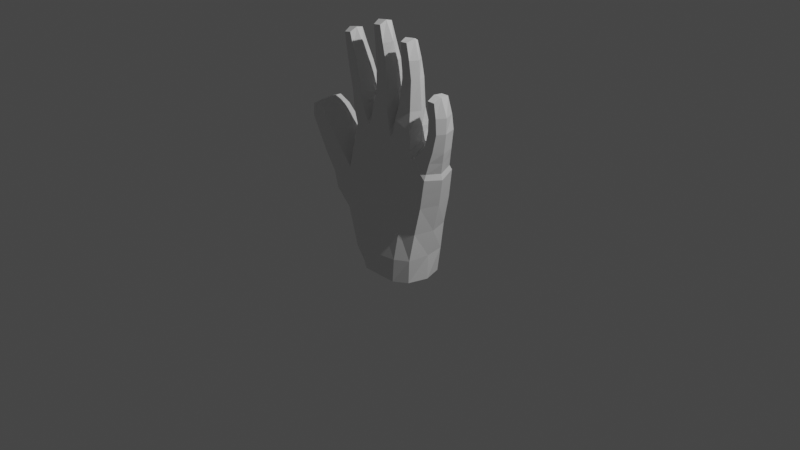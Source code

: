 # Source: hand.blend  (saved by Blender 3.5.10; exported with 4.5.12 LTS)
import bpy
from mathutils import Matrix  # noqa: F401  (used for matrix-valued properties, if any)

bpy.ops.wm.read_factory_settings(use_empty=True)
scene = bpy.context.scene
scene.name = 'Scene'

# ---- collections
col_collection = bpy.data.collections.new('Collection'); scene.collection.children.link(col_collection)

# ---- materials (node trees are filled in below, after node groups)
mat_material = bpy.data.materials.new('Material')
mat_material.alpha_threshold = 0.0
mat_material.use_transparent_shadow = False
mat_material.roughness = 0.5
mat_material.line_color = (0.0, 0.0, 0.0, 1.0)

# ---- node groups
ng_auto_smooth = bpy.data.node_groups.new('Auto Smooth', 'GeometryNodeTree')
_s = ng_auto_smooth.interface.new_socket(name='Geometry', in_out='OUTPUT', socket_type='NodeSocketGeometry')
_s = ng_auto_smooth.interface.new_socket(name='Geometry', in_out='INPUT', socket_type='NodeSocketGeometry')
_s = ng_auto_smooth.interface.new_socket(name='Angle', in_out='INPUT', socket_type='NodeSocketFloat')
_s.subtype = 'ANGLE'
_s.min_value = 0.0
_s.max_value = 3.142
ng_auto_smooth.is_modifier = True
_N = ng_auto_smooth.nodes; _L = ng_auto_smooth.links
n0 = _N.new('NodeGroupOutput'); n0.name = 'Group Output'; n0.location = (480, -100)
n1 = _N.new('NodeGroupInput'); n1.name = 'Group Input'; n1.location = (-420, -300)
n2 = _N.new('NodeGroupInput'); n2.name = 'Group Input.001'; n2.location = (-60, -100)
n3 = _N.new('GeometryNodeSetShadeSmooth'); n3.name = 'Set Shade Smooth'; n3.location = (120, -100)
n3.domain = 'EDGE'
n4 = _N.new('GeometryNodeSetShadeSmooth'); n4.name = 'Set Shade Smooth.001'; n4.location = (300, -100)
n5 = _N.new('GeometryNodeInputMeshEdgeAngle'); n5.name = 'Edge Angle'; n5.location = (-420, -220)
n6 = _N.new('GeometryNodeInputEdgeSmooth'); n6.name = 'Is Edge Smooth'; n6.location = (-60, -160)
n7 = _N.new('GeometryNodeInputShadeSmooth'); n7.name = 'Is Face Smooth'; n7.location = (-240, -340)
n8 = _N.new('FunctionNodeBooleanMath'); n8.name = 'Boolean Math'; n8.location = (-60, -220)
n9 = _N.new('FunctionNodeCompare'); n9.name = 'Compare'; n9.location = (-240, -180)
n9.operation = 'LESS_EQUAL'
_L.new(n5.outputs[0], n9.inputs[0])
_L.new(n4.outputs[0], n0.inputs[0])
_L.new(n1.outputs[1], n9.inputs[1])
_L.new(n9.outputs[0], n8.inputs[0])
_L.new(n7.outputs[0], n8.inputs[1])
_L.new(n2.outputs[0], n3.inputs[0])
_L.new(n6.outputs[0], n3.inputs[1])
_L.new(n3.outputs[0], n4.inputs[0])
_L.new(n8.outputs[0], n3.inputs[2])
n0.is_active_output = True

# ---- material node trees
mat_material.use_nodes = True; mat_material.node_tree.nodes.clear()
_N = mat_material.node_tree.nodes; _L = mat_material.node_tree.links
n0 = _N.new('ShaderNodeOutputMaterial'); n0.name = 'Material Output'; n0.location = (300, 300)
n1 = _N.new('ShaderNodeBsdfPrincipled'); n1.name = 'Principled BSDF'; n1.location = (10, 300)
n1.distribution = 'GGX'
n1.subsurface_method = 'RANDOM_WALK_SKIN'
n1.inputs[3].default_value = 1.45
n1.inputs[27].default_value = (0.0, 0.0, 0.0, 1.0)
n1.inputs[28].default_value = 1.0
_L.new(n1.outputs[0], n0.inputs[0])
n0.is_active_output = True

# ---- world
world_world = bpy.data.worlds.new('World'); scene.world = world_world
world_world.use_nodes = True; world_world.node_tree.nodes.clear()
_N = world_world.node_tree.nodes; _L = world_world.node_tree.links
n0 = _N.new('ShaderNodeOutputWorld'); n0.name = 'World Output'; n0.location = (300, 300)
n1 = _N.new('ShaderNodeBackground'); n1.name = 'Background'; n1.location = (10, 300)
n1.inputs[0].default_value = (0.05088, 0.05088, 0.05088, 1.0)
_L.new(n1.outputs[0], n0.inputs[0])
n0.is_active_output = True
world_world.color = (0.05088, 0.05088, 0.05088)
world_world.use_sun_shadow = False
world_world.sun_shadow_jitter_overblur = 0.0

# ---- cameras
cam_camera = bpy.data.cameras.new('Camera')
cam_camera.clip_end = 100.0
cam_camera.ortho_scale = 7.314

# ---- lights
light_light = bpy.data.lights.new('Light', 'POINT')
light_light.transmission_factor = 0.0
light_light.energy = 1000.0
light_light.shadow_soft_size = 0.1
light_light.shadow_maximum_resolution = 0.006
light_light.use_absolute_resolution = True

# ---- meshes
me_cube = bpy.data.meshes.new('Cube')
me_cube.from_pydata([(0.4814, 0.2694, 0.3448), (0.4189, 0.2292, -0.2376), (0.4814, -0.1272, 0.3323), (0.4189, -0.21, -0.2407), (-0.5948, 0.319, 0.446), (-0.3622, 0.2306, -0.348), (-0.5944, -0.08567, 0.4263), (-0.3623, -0.205, -0.3519), (0.5436, 0.2403, 0.6608), (0.5436, -0.1384, 0.6515), (-0.481, 0.2461, 0.883), (-0.481, -0.08829, 0.8712), (0.04513, 0.2999, -0.2825), (-0.01273, -0.08985, 0.4158), (0.04509, -0.2628, -0.2886), (-0.01296, 0.3772, 0.4441), (0.03294, -0.1057, 0.9473), (0.03294, 0.25, 0.9588), (0.4351, 0.253, 0.04924), (-0.5597, -0.1372, 0.004326), (0.4351, -0.1569, 0.03985), (-0.5597, 0.2831, 0.01757), (-0.02693, 0.3403, 0.03194), (-0.02687, -0.1683, 0.01381), (0.2558, -0.2675, -0.2612), (0.2646, 0.3583, 0.3851), (0.3388, 0.2598, 0.8183), (0.2558, 0.2988, -0.2559), (0.2646, -0.1307, 0.3621), (0.3388, -0.1179, 0.8062), (0.2419, -0.1861, 0.03386), (0.2419, 0.3316, 0.04988), (-0.1769, 0.298, -0.3303), (-0.2994, -0.08985, 0.4009), (-0.2691, -0.1184, 0.9753), (-0.177, -0.2719, -0.3349), (-0.2999, 0.3772, 0.4292), (-0.2691, 0.2434, 0.9858), (-0.2988, 0.3414, 0.02437), (-0.2986, -0.166, 0.005951), (-0.4014, -0.08752, 1.289), (-0.5201, -0.08818, 1.271), (-0.5201, 0.1731, 1.273), (-0.4014, 0.1733, 1.29), (-0.1772, 0.1438, 1.367), (-0.03844, 0.1438, 1.375), (-0.03844, -0.08569, 1.375), (-0.1772, -0.08618, 1.367), (0.2688, -0.06473, 1.256), (0.14, -0.08702, 1.298), (0.14, 0.1417, 1.3), (0.2688, 0.1421, 1.258), (0.6079, 0.1593, 0.9273), (0.606, -0.09374, 0.9484), (0.488, 0.1657, 0.9543), (0.4864, -0.07737, 0.9744), (-0.4521, -0.08284, 1.529), (-0.579, -0.08, 1.507), (-0.579, 0.1303, 1.535), (-0.4521, 0.1275, 1.557), (-0.4977, -0.09263, 1.705), (-0.5993, -0.09036, 1.688), (-0.5993, 0.09286, 1.713), (-0.4977, 0.0906, 1.73), (-0.5311, -0.1023, 1.873), (-0.6108, -0.1005, 1.859), (-0.6108, 0.0579, 1.88), (-0.5311, 0.05613, 1.894), (-0.1899, 0.1241, 1.661), (-0.05428, 0.1223, 1.678), (-0.05428, -0.07335, 1.657), (-0.1899, -0.07159, 1.641), (-0.1945, 0.09183, 1.856), (-0.08792, 0.09038, 1.869), (-0.08792, -0.08213, 1.851), (-0.1945, -0.08068, 1.837), (-0.2033, 0.06165, 2.033), (-0.1163, 0.06047, 2.044), (-0.1163, -0.08948, 2.028), (-0.2033, -0.0883, 2.017), (0.2628, -0.0466, 1.564), (0.1428, -0.0466, 1.557), (0.1428, 0.1265, 1.557), (0.2628, 0.1265, 1.564), (0.2439, -0.05419, 1.749), (0.1456, -0.05419, 1.744), (0.1456, 0.1069, 1.744), (0.2439, 0.1069, 1.749), (0.2261, -0.07162, 1.924), (0.1477, -0.07162, 1.919), (0.1477, 0.07196, 1.919), (0.2261, 0.07196, 1.924), (0.6425, 0.1473, 1.133), (0.6421, -0.08476, 1.132), (0.5248, 0.1467, 1.133), (0.5244, -0.07679, 1.131), (0.6385, 0.1264, 1.293), (0.6392, -0.09104, 1.293), (0.5425, 0.1253, 1.294), (0.5432, -0.09104, 1.294), (0.6347, 0.07119, 1.485), (0.6363, -0.1124, 1.452), (0.5527, 0.07021, 1.485), (0.5542, -0.1125, 1.453), (-0.7709, -0.1056, 0.148), (-0.798, -0.1238, 0.3371), (-0.7981, 0.2641, 0.3491), (-0.7709, 0.2228, 0.1569), (-0.6987, -0.102, 0.5932), (-0.6989, 0.278, 0.6076), (-0.8887, -0.1429, 0.5155), (-0.8883, 0.2534, 0.5482), (-0.7918, -0.1414, 0.7865), (-0.7917, 0.2379, 0.7955), (-0.9564, -0.1637, 0.6999), (-0.9559, 0.2249, 0.729), (-0.9797, -0.1329, 1.066), (-0.9797, 0.1363, 1.067), (-1.089, -0.1333, 1.002), (-1.089, 0.1362, 1.025), (-0.9009, 0.1852, 0.9794), (-0.901, -0.161, 0.9762), (-1.053, -0.1695, 0.8926), (-1.053, 0.1818, 0.917), (-0.4039, 0.01269, -0.3589), (0.5516, 0.06111, 0.3313), (-0.5646, 0.1282, 0.5677), (0.4637, 0.008534, -0.2305), (0.609, 0.04381, 0.6266), (-0.5429, 0.08019, 0.8691), (0.05397, 0.03567, 1.137), (-0.26, 0.2044, -0.4964), (0.4954, 0.04302, 0.0439), (-0.6434, 0.05176, -0.07327), (0.3616, 0.05389, 0.9231), (0.4023, -0.204, -0.4947), (0.4023, 0.2043, -0.4947), (-0.2698, 0.03374, 1.133), (-0.5754, 0.04187, 1.263), (-0.346, 0.04254, 1.299), (0.02643, 0.004756, 1.383), (-0.242, 0.005081, 1.359), (0.07802, 0.03553, 1.295), (0.3308, 0.03223, 1.261), (0.6523, 0.01144, 0.925), (0.4401, 0.03771, 0.9494), (-0.6272, 0.02624, 1.513), (-0.4039, 0.02126, 1.551), (-0.6503, 0.002387, 1.692), (-0.4467, -0.002152, 1.726), (-0.6249, -0.0245, 1.894), (-0.5231, -0.02677, 1.911), (-0.005238, 0.02381, 1.674), (-0.2389, 0.0269, 1.645), (-0.03181, 0.003366, 1.867), (-0.2507, 0.006336, 1.839), (-0.1079, -0.01752, 2.065), (-0.217, -0.01603, 2.051), (0.099, 0.02792, 1.554), (0.3066, 0.02792, 1.567), (0.09514, 0.02792, 1.741), (0.2944, 0.02792, 1.752), (0.1363, 0.0001709, 1.946), (0.2351, 0.02792, 1.951), (0.6895, 0.0001715, 1.132), (0.477, 0.008802, 1.132), (0.6934, 0.0001708, 1.293), (0.4889, 0.0001708, 1.295), (0.6437, -0.02609, 1.492), (0.5473, -0.02629, 1.493), (-0.873, 0.05807, 0.3257), (-0.7981, 0.05587, 0.1387), (-0.6355, 0.1077, 0.6276), (-0.9529, 0.04838, 0.4905), (-0.7205, 0.06193, 0.8234), (-1.028, 0.02448, 0.669), (-0.9731, 0.001153, 1.078), (-1.104, 0.002111, 1.004), (-1.108, 0.004434, 0.8668), (-0.8463, 0.01647, 1.004), (-0.26, -0.2022, -0.4968), (0.07028, 0.2961, -0.4961), (0.07028, -0.2949, -0.4963), (0.2671, -0.2957, -0.4948), (0.2671, 0.2961, -0.4948), (-0.1285, 0.2961, -0.4943), (-0.1285, -0.2947, -0.4946), (-0.3195, 0.0008305, -0.4956), (0.4631, 0.0001708, -0.4947), (-0.5379, 0.2825, 0.6645), (0.5125, 0.2548, 0.5028), (0.5125, -0.1328, 0.4919), (-0.5377, -0.08698, 0.6488), (0.0101, -0.09777, 0.6815), (0.00999, 0.3136, 0.7015), (0.3017, 0.309, 0.6017), (0.3017, -0.1243, 0.5842), (-0.2842, -0.1041, 0.6881), (-0.2845, 0.3103, 0.7075), (0.5803, 0.05246, 0.4789), (-0.5538, 0.1042, 0.7184), (0.00982, -0.09383, 1.012), (-0.2426, -0.1038, 1.033), (-0.2426, 0.2122, 1.041), (0.00982, 0.2173, 1.021), (0.03418, 0.03323, 1.16), (-0.2511, 0.03176, 1.155), (0.3079, -0.1042, 0.8753), (0.06307, -0.09523, 0.9859), (0.06307, 0.2054, 0.9947), (0.3079, 0.2128, 0.8845), (0.333, 0.04129, 0.963), (0.07058, 0.02815, 1.127), (0.5425, -0.1138, 0.7089), (0.3788, -0.09675, 0.8232), (0.3788, 0.2207, 0.8326), (0.5425, 0.2055, 0.716), (0.5959, 0.04014, 0.6914), (0.3884, 0.05116, 0.9068), (-0.2999, 0.2095, 1.025), (-0.2999, -0.09947, 1.017), (-0.4763, -0.07672, 0.9357), (-0.4764, 0.2115, 0.9448), (-0.5306, 0.06828, 0.933), (-0.2931, 0.03314, 1.138), (-0.3486, 0.1778, 1.158), (0.2884, -0.09554, 1.066), (0.1015, 0.1735, 1.147), (0.3319, 0.03676, 1.112), (0.0743, 0.03184, 1.211), (0.1015, -0.1022, 1.142), (0.2884, 0.1775, 1.071), (0.5739, -0.1052, 0.8288), (0.6235, 0.02588, 0.8085), (0.4147, 0.04442, 0.9278), (0.433, -0.08861, 0.8986), (0.4338, 0.1924, 0.8933), (0.5749, 0.1817, 0.8219), (-0.01431, -0.09764, 1.193), (-0.01431, 0.1806, 1.198), (0.03031, 0.01899, 1.272), (-0.2466, 0.01842, 1.257), (-0.2099, -0.1029, 1.2), (-0.2099, 0.178, 1.204), (-0.5003, -0.09499, 1.103), (-0.5571, 0.03681, 1.097), (-0.3155, 0.0196, 1.219), (-0.3486, -0.106, 1.153), (-0.5003, 0.1786, 1.109)], [], [(198, 189, 10, 37), (39, 33, 6, 19), (4, 21, 107, 106), (32, 12, 181, 185), (132, 125, 2, 20), (31, 25, 0, 18), (246, 225, 43, 139), (196, 191, 9, 29), (200, 192, 11, 129), (199, 190, 8, 128), (197, 193, 16, 34), (230, 226, 48, 49), (38, 36, 15, 22), (127, 3, 135, 188), (30, 28, 13, 23), (195, 194, 17, 26), (24, 30, 23, 14), (32, 38, 22, 12), (27, 31, 18, 1), (127, 132, 20, 3), (124, 133, 21, 5), (35, 39, 19, 7), (12, 22, 31, 27), (3, 20, 30, 24), (190, 195, 26, 8), (20, 2, 28, 30), (235, 232, 53, 55), (193, 196, 29, 16), (22, 15, 25, 31), (35, 7, 180, 186), (14, 23, 39, 35), (5, 21, 38, 32), (14, 35, 186, 182), (21, 4, 36, 38), (192, 197, 34, 11), (242, 238, 46, 47), (23, 13, 33, 39), (194, 198, 37, 17), (138, 41, 57, 146), (245, 244, 41, 138), (244, 247, 40, 41), (225, 248, 42, 43), (47, 46, 70, 71), (241, 242, 47, 141), (240, 239, 45, 140), (239, 243, 44, 45), (49, 48, 80, 81), (231, 227, 50, 51), (229, 230, 49, 142), (228, 231, 51, 143), (145, 55, 95, 165), (234, 235, 55, 145), (237, 236, 54, 52), (233, 237, 52, 144), (59, 58, 62, 63), (43, 42, 58, 59), (41, 40, 56, 57), (139, 43, 59, 147), (149, 63, 67, 151), (57, 56, 60, 61), (147, 59, 63, 149), (146, 57, 61, 148), (151, 150, 65, 64), (148, 61, 65, 150), (63, 62, 66, 67), (61, 60, 64, 65), (71, 70, 74, 75), (45, 44, 68, 69), (141, 47, 71, 153), (140, 45, 69, 152), (155, 75, 79, 157), (69, 68, 72, 73), (153, 71, 75, 155), (152, 69, 73, 154), (156, 157, 79, 78), (154, 73, 77, 156), (75, 74, 78, 79), (73, 72, 76, 77), (83, 82, 86, 87), (143, 51, 83, 159), (142, 49, 81, 158), (51, 50, 82, 83), (161, 87, 91, 163), (81, 80, 84, 85), (159, 83, 87, 161), (158, 81, 85, 160), (163, 162, 89, 88), (160, 85, 89, 162), (87, 86, 90, 91), (85, 84, 88, 89), (164, 92, 96, 166), (52, 54, 94, 92), (55, 53, 93, 95), (144, 52, 92, 164), (167, 99, 103, 169), (165, 95, 99, 167), (92, 94, 98, 96), (95, 93, 97, 99), (168, 169, 103, 101), (96, 98, 102, 100), (99, 97, 101, 103), (166, 96, 100, 168), (171, 170, 106, 107), (105, 6, 108, 110), (133, 19, 104, 171), (19, 6, 105, 104), (109, 111, 115, 113), (4, 106, 111, 109), (126, 4, 109, 172), (170, 105, 110, 173), (179, 120, 117, 176), (172, 109, 113, 174), (110, 108, 112, 114), (173, 110, 114, 175), (176, 117, 119, 177), (122, 121, 116, 118), (178, 122, 118, 177), (120, 123, 119, 117), (113, 115, 123, 120), (175, 114, 122, 178), (114, 112, 121, 122), (174, 113, 120, 179), (112, 174, 179, 121), (115, 175, 178, 123), (123, 178, 177, 119), (116, 176, 177, 118), (111, 173, 175, 115), (108, 172, 174, 112), (121, 179, 176, 116), (106, 170, 173, 111), (6, 126, 172, 108), (21, 133, 171, 107), (104, 105, 170, 171), (97, 166, 168, 101), (100, 102, 169, 168), (94, 165, 167, 98), (98, 167, 169, 102), (53, 144, 164, 93), (93, 164, 166, 97), (86, 160, 162, 90), (91, 90, 162, 163), (82, 158, 160, 86), (80, 159, 161, 84), (84, 161, 163, 88), (50, 142, 158, 82), (48, 143, 159, 80), (74, 154, 156, 78), (77, 76, 157, 156), (70, 152, 154, 74), (68, 153, 155, 72), (72, 155, 157, 76), (46, 140, 152, 70), (44, 141, 153, 68), (62, 148, 150, 66), (67, 66, 150, 151), (58, 146, 148, 62), (56, 147, 149, 60), (60, 149, 151, 64), (40, 139, 147, 56), (232, 233, 144, 53), (236, 234, 145, 54), (54, 145, 165, 94), (226, 228, 143, 48), (227, 229, 142, 50), (238, 240, 140, 46), (243, 241, 141, 44), (248, 245, 138, 42), (42, 138, 146, 58), (3, 24, 183, 135), (5, 32, 185, 131), (7, 19, 133, 124), (1, 18, 132, 127), (1, 127, 188, 136), (191, 199, 128, 9), (189, 200, 129, 10), (247, 246, 139, 40), (18, 0, 125, 132), (7, 124, 187, 180), (124, 5, 131, 187), (27, 1, 136, 184), (12, 27, 184, 181), (24, 14, 182, 183), (4, 126, 200, 189), (2, 125, 199, 191), (15, 36, 198, 194), (6, 33, 197, 192), (13, 28, 196, 193), (0, 25, 195, 190), (25, 15, 194, 195), (33, 13, 193, 197), (125, 0, 190, 199), (126, 6, 192, 200), (28, 2, 191, 196), (36, 4, 189, 198), (37, 137, 206, 203), (16, 130, 205, 201), (17, 37, 203, 204), (130, 17, 204, 205), (137, 34, 202, 206), (34, 16, 201, 202), (17, 130, 212, 209), (29, 134, 211, 207), (134, 26, 210, 211), (130, 16, 208, 212), (26, 17, 209, 210), (16, 29, 207, 208), (26, 134, 218, 215), (9, 128, 217, 213), (128, 8, 216, 217), (8, 26, 215, 216), (134, 29, 214, 218), (29, 9, 213, 214), (34, 137, 224, 220), (10, 129, 223, 222), (37, 10, 222, 219), (11, 34, 220, 221), (129, 11, 221, 223), (137, 37, 219, 224), (209, 212, 229, 227), (207, 211, 228, 226), (211, 210, 231, 228), (212, 208, 230, 229), (210, 209, 227, 231), (208, 207, 226, 230), (215, 218, 234, 236), (213, 217, 233, 232), (217, 216, 237, 233), (216, 215, 236, 237), (218, 214, 235, 234), (214, 213, 232, 235), (203, 206, 241, 243), (201, 205, 240, 238), (204, 203, 243, 239), (205, 204, 239, 240), (206, 202, 242, 241), (202, 201, 238, 242), (220, 224, 246, 247), (222, 223, 245, 248), (219, 222, 248, 225), (221, 220, 247, 244), (223, 221, 244, 245), (224, 219, 225, 246)])
_uv = me_cube.uv_layers.new(name='UVMap')
_uv.uv.foreach_set('vector', [0.625, 0.3125, 0.625, 0.25, 0.625, 0.25, 0.625, 0.3125, 0.5022, 0.9375, 0.625, 0.9375, 0.625, 1.0, 0.5022, 1.0, 0.625, 0.25, 0.5022, 0.25, 0.5022, 0.25, 0.625, 0.25, 0.375, 0.3125, 0.375, 0.375, 0.375, 0.375, 0.375, 0.3125, 0.5022, 0.625, 0.625, 0.625, 0.625, 0.75, 0.5022, 0.75, 0.5022, 0.4375, 0.625, 0.4375, 0.625, 0.5, 0.5022, 0.5, 0.8125, 0.625, 0.8125, 0.5, 0.8125, 0.5, 0.8125, 0.625, 0.625, 0.8125, 0.625, 0.75, 0.625, 0.75, 0.625, 0.8125, 0.625, 0.125, 0.625, 0.0, 0.625, 0.0, 0.625, 0.125, 0.625, 0.625, 0.625, 0.5, 0.625, 0.5, 0.625, 0.625, 0.625, 0.9375, 0.625, 0.875, 0.625, 0.875, 0.625, 0.9375, 0.625, 0.875, 0.625, 0.8125, 0.625, 0.8125, 0.625, 0.875, 0.5022, 0.3125, 0.625, 0.3125, 0.625, 0.375, 0.5022, 0.375, 0.375, 0.625, 0.375, 0.75, 0.375, 0.75, 0.375, 0.625, 0.5022, 0.8125, 0.625, 0.8125, 0.625, 0.875, 0.5022, 0.875, 0.625, 0.4375, 0.625, 0.375, 0.625, 0.375, 0.625, 0.4375, 0.375, 0.8125, 0.5022, 0.8125, 0.5022, 0.875, 0.375, 0.875, 0.375, 0.3125, 0.5022, 0.3125, 0.5022, 0.375, 0.375, 0.375, 0.375, 0.4375, 0.5022, 0.4375, 0.5022, 0.5, 0.375, 0.5, 0.375, 0.625, 0.5022, 0.625, 0.5022, 0.75, 0.375, 0.75, 0.375, 0.125, 0.5022, 0.125, 0.5022, 0.25, 0.375, 0.25, 0.375, 0.9375, 0.5022, 0.9375, 0.5022, 1.0, 0.375, 1.0, 0.375, 0.375, 0.5022, 0.375, 0.5022, 0.4375, 0.375, 0.4375, 0.375, 0.75, 0.5022, 0.75, 0.5022, 0.8125, 0.375, 0.8125, 0.625, 0.5, 0.625, 0.4375, 0.625, 0.4375, 0.625, 0.5, 0.5022, 0.75, 0.625, 0.75, 0.625, 0.8125, 0.5022, 0.8125, 0.625, 0.8125, 0.625, 0.75, 0.625, 0.75, 0.625, 0.8125, 0.625, 0.875, 0.625, 0.8125, 0.625, 0.8125, 0.625, 0.875, 0.5022, 0.375, 0.625, 0.375, 0.625, 0.4375, 0.5022, 0.4375, 0.375, 0.9375, 0.375, 1.0, 0.375, 1.0, 0.375, 0.9375, 0.375, 0.875, 0.5022, 0.875, 0.5022, 0.9375, 0.375, 0.9375, 0.375, 0.25, 0.5022, 0.25, 0.5022, 0.3125, 0.375, 0.3125, 0.375, 0.875, 0.375, 0.9375, 0.375, 0.9375, 0.375, 0.875, 0.5022, 0.25, 0.625, 0.25, 0.625, 0.3125, 0.5022, 0.3125, 0.625, 1.0, 0.625, 0.9375, 0.625, 0.9375, 0.625, 1.0, 0.625, 0.9375, 0.625, 0.875, 0.625, 0.875, 0.625, 0.9375, 0.5022, 0.875, 0.625, 0.875, 0.625, 0.9375, 0.5022, 0.9375, 0.625, 0.375, 0.625, 0.3125, 0.625, 0.3125, 0.625, 0.375, 0.625, 0.125, 0.625, 0.0, 0.625, 0.0, 0.625, 0.125, 0.625, 0.125, 0.625, 0.0, 0.625, 0.0, 0.625, 0.125, 0.625, 1.0, 0.625, 0.9375, 0.625, 0.9375, 0.625, 1.0, 0.625, 0.3125, 0.625, 0.25, 0.625, 0.25, 0.625, 0.3125, 0.625, 0.9375, 0.625, 0.875, 0.625, 0.875, 0.625, 0.9375, 0.8125, 0.625, 0.8125, 0.75, 0.8125, 0.75, 0.8125, 0.625, 0.75, 0.625, 0.75, 0.5, 0.75, 0.5, 0.75, 0.625, 0.625, 0.375, 0.625, 0.3125, 0.625, 0.3125, 0.625, 0.375, 0.625, 0.875, 0.625, 0.8125, 0.625, 0.8125, 0.625, 0.875, 0.625, 0.4375, 0.625, 0.375, 0.625, 0.375, 0.625, 0.4375, 0.75, 0.625, 0.75, 0.75, 0.75, 0.75, 0.75, 0.625, 0.6875, 0.625, 0.6875, 0.5, 0.6875, 0.5, 0.6875, 0.625, 0.6875, 0.625, 0.6875, 0.75, 0.6875, 0.75, 0.6875, 0.625, 0.6875, 0.625, 0.6875, 0.75, 0.6875, 0.75, 0.6875, 0.625, 0.625, 0.5, 0.625, 0.4375, 0.625, 0.4375, 0.625, 0.5, 0.625, 0.625, 0.625, 0.5, 0.625, 0.5, 0.625, 0.625, 0.625, 0.3125, 0.625, 0.25, 0.625, 0.25, 0.625, 0.3125, 0.625, 0.3125, 0.625, 0.25, 0.625, 0.25, 0.625, 0.3125, 0.625, 1.0, 0.625, 0.9375, 0.625, 0.9375, 0.625, 1.0, 0.8125, 0.625, 0.8125, 0.5, 0.8125, 0.5, 0.8125, 0.625, 0.8125, 0.625, 0.8125, 0.5, 0.8125, 0.5, 0.8125, 0.625, 0.625, 1.0, 0.625, 0.9375, 0.625, 0.9375, 0.625, 1.0, 0.8125, 0.625, 0.8125, 0.5, 0.8125, 0.5, 0.8125, 0.625, 0.625, 0.125, 0.625, 0.0, 0.625, 0.0, 0.625, 0.125, 0.8125, 0.625, 0.875, 0.625, 0.875, 0.75, 0.8125, 0.75, 0.625, 0.125, 0.625, 0.0, 0.625, 0.0, 0.625, 0.125, 0.625, 0.3125, 0.625, 0.25, 0.625, 0.25, 0.625, 0.3125, 0.625, 1.0, 0.625, 0.9375, 0.625, 0.9375, 0.625, 1.0, 0.625, 0.9375, 0.625, 0.875, 0.625, 0.875, 0.625, 0.9375, 0.625, 0.375, 0.625, 0.3125, 0.625, 0.3125, 0.625, 0.375, 0.8125, 0.625, 0.8125, 0.75, 0.8125, 0.75, 0.8125, 0.625, 0.75, 0.625, 0.75, 0.5, 0.75, 0.5, 0.75, 0.625, 0.8125, 0.625, 0.8125, 0.75, 0.8125, 0.75, 0.8125, 0.625, 0.625, 0.375, 0.625, 0.3125, 0.625, 0.3125, 0.625, 0.375, 0.8125, 0.625, 0.8125, 0.75, 0.8125, 0.75, 0.8125, 0.625, 0.75, 0.625, 0.75, 0.5, 0.75, 0.5, 0.75, 0.625, 0.75, 0.625, 0.8125, 0.625, 0.8125, 0.75, 0.75, 0.75, 0.75, 0.625, 0.75, 0.5, 0.75, 0.5, 0.75, 0.625, 0.625, 0.9375, 0.625, 0.875, 0.625, 0.875, 0.625, 0.9375, 0.625, 0.375, 0.625, 0.3125, 0.625, 0.3125, 0.625, 0.375, 0.625, 0.4375, 0.625, 0.375, 0.625, 0.375, 0.625, 0.4375, 0.6875, 0.625, 0.6875, 0.5, 0.6875, 0.5, 0.6875, 0.625, 0.75, 0.625, 0.75, 0.75, 0.75, 0.75, 0.75, 0.625, 0.625, 0.4375, 0.625, 0.375, 0.625, 0.375, 0.625, 0.4375, 0.6875, 0.625, 0.6875, 0.5, 0.6875, 0.5, 0.6875, 0.625, 0.625, 0.875, 0.625, 0.8125, 0.625, 0.8125, 0.625, 0.875, 0.6875, 0.625, 0.6875, 0.5, 0.6875, 0.5, 0.6875, 0.625, 0.75, 0.625, 0.75, 0.75, 0.75, 0.75, 0.75, 0.625, 0.6875, 0.625, 0.75, 0.625, 0.75, 0.75, 0.6875, 0.75, 0.75, 0.625, 0.75, 0.75, 0.75, 0.75, 0.75, 0.625, 0.625, 0.4375, 0.625, 0.375, 0.625, 0.375, 0.625, 0.4375, 0.625, 0.875, 0.625, 0.8125, 0.625, 0.8125, 0.625, 0.875, 0.625, 0.625, 0.625, 0.5, 0.625, 0.5, 0.625, 0.625, 0.625, 0.5, 0.625, 0.4375, 0.625, 0.4375, 0.625, 0.5, 0.625, 0.8125, 0.625, 0.75, 0.625, 0.75, 0.625, 0.8125, 0.625, 0.625, 0.625, 0.5, 0.625, 0.5, 0.625, 0.625, 0.6875, 0.625, 0.6875, 0.75, 0.6875, 0.75, 0.6875, 0.625, 0.6875, 0.625, 0.6875, 0.75, 0.6875, 0.75, 0.6875, 0.625, 0.625, 0.5, 0.625, 0.4375, 0.625, 0.4375, 0.625, 0.5, 0.625, 0.8125, 0.625, 0.75, 0.625, 0.75, 0.625, 0.8125, 0.625, 0.625, 0.6875, 0.625, 0.6875, 0.75, 0.625, 0.75, 0.625, 0.5, 0.625, 0.4375, 0.625, 0.4375, 0.625, 0.5, 0.625, 0.8125, 0.625, 0.75, 0.625, 0.75, 0.625, 0.8125, 0.625, 0.625, 0.625, 0.5, 0.625, 0.5, 0.625, 0.625, 0.5022, 0.125, 0.625, 0.125, 0.625, 0.25, 0.5022, 0.25, 0.625, 1.0, 0.625, 1.0, 0.625, 1.0, 0.625, 1.0, 0.5022, 0.125, 0.5022, 0.0, 0.5022, 0.0, 0.5022, 0.125, 0.5022, 1.0, 0.625, 1.0, 0.625, 1.0, 0.5022, 1.0, 0.625, 0.25, 0.625, 0.25, 0.625, 0.25, 0.625, 0.25, 0.625, 0.25, 0.625, 0.25, 0.625, 0.25, 0.625, 0.25, 0.625, 0.125, 0.625, 0.25, 0.625, 0.25, 0.625, 0.125, 0.625, 0.125, 0.625, 0.0, 0.625, 0.0, 0.625, 0.125, 0.625, 0.125, 0.625, 0.25, 0.625, 0.25, 0.625, 0.125, 0.625, 0.125, 0.625, 0.25, 0.625, 0.25, 0.625, 0.125, 0.625, 1.0, 0.625, 1.0, 0.625, 1.0, 0.625, 1.0, 0.625, 0.125, 0.625, 0.0, 0.625, 0.0, 0.625, 0.125, 0.625, 0.125, 0.625, 0.25, 0.625, 0.25, 0.625, 0.125, 0.625, 1.0, 0.625, 1.0, 0.625, 1.0, 0.625, 1.0, 0.625, 0.125, 0.625, 0.0, 0.625, 0.0, 0.625, 0.125, 0.625, 0.25, 0.625, 0.25, 0.625, 0.25, 0.625, 0.25, 0.625, 0.25, 0.625, 0.25, 0.625, 0.25, 0.625, 0.25, 0.625, 0.125, 0.625, 0.0, 0.625, 0.0, 0.625, 0.125, 0.625, 1.0, 0.625, 1.0, 0.625, 1.0, 0.625, 1.0, 0.625, 0.125, 0.625, 0.25, 0.625, 0.25, 0.625, 0.125, 0.625, 0.0, 0.625, 0.125, 0.625, 0.125, 0.625, 0.0, 0.625, 0.25, 0.625, 0.125, 0.625, 0.125, 0.625, 0.25, 0.625, 0.25, 0.625, 0.125, 0.625, 0.125, 0.625, 0.25, 0.625, 0.0, 0.625, 0.125, 0.625, 0.125, 0.625, 0.0, 0.625, 0.25, 0.625, 0.125, 0.625, 0.125, 0.625, 0.25, 0.625, 0.0, 0.625, 0.125, 0.625, 0.125, 0.625, 0.0, 0.625, 0.0, 0.625, 0.125, 0.625, 0.125, 0.625, 0.0, 0.625, 0.25, 0.625, 0.125, 0.625, 0.125, 0.625, 0.25, 0.625, 0.0, 0.625, 0.125, 0.625, 0.125, 0.625, 0.0, 0.5022, 0.25, 0.5022, 0.125, 0.5022, 0.125, 0.5022, 0.25, 0.5022, 0.0, 0.625, 0.0, 0.625, 0.125, 0.5022, 0.125, 0.625, 0.75, 0.625, 0.625, 0.625, 0.625, 0.625, 0.75, 0.625, 0.5, 0.6875, 0.5, 0.6875, 0.625, 0.625, 0.625, 0.6875, 0.5, 0.6875, 0.625, 0.6875, 0.625, 0.6875, 0.5, 0.6875, 0.5, 0.6875, 0.625, 0.6875, 0.625, 0.6875, 0.5, 0.625, 0.75, 0.625, 0.625, 0.625, 0.625, 0.625, 0.75, 0.625, 0.75, 0.625, 0.625, 0.625, 0.625, 0.625, 0.75, 0.75, 0.5, 0.75, 0.625, 0.75, 0.625, 0.75, 0.5, 0.6875, 0.5, 0.75, 0.5, 0.75, 0.625, 0.6875, 0.625, 0.75, 0.5, 0.75, 0.625, 0.75, 0.625, 0.75, 0.5, 0.6875, 0.75, 0.6875, 0.625, 0.6875, 0.625, 0.6875, 0.75, 0.6875, 0.75, 0.6875, 0.625, 0.6875, 0.625, 0.6875, 0.75, 0.75, 0.5, 0.75, 0.625, 0.75, 0.625, 0.75, 0.5, 0.6875, 0.75, 0.6875, 0.625, 0.6875, 0.625, 0.6875, 0.75, 0.75, 0.75, 0.75, 0.625, 0.75, 0.625, 0.75, 0.75, 0.75, 0.5, 0.8125, 0.5, 0.8125, 0.625, 0.75, 0.625, 0.75, 0.75, 0.75, 0.625, 0.75, 0.625, 0.75, 0.75, 0.8125, 0.5, 0.8125, 0.625, 0.8125, 0.625, 0.8125, 0.5, 0.8125, 0.5, 0.8125, 0.625, 0.8125, 0.625, 0.8125, 0.5, 0.75, 0.75, 0.75, 0.625, 0.75, 0.625, 0.75, 0.75, 0.8125, 0.5, 0.8125, 0.625, 0.8125, 0.625, 0.8125, 0.5, 0.625, 0.25, 0.625, 0.125, 0.625, 0.125, 0.625, 0.25, 0.8125, 0.5, 0.875, 0.5, 0.875, 0.625, 0.8125, 0.625, 0.625, 0.25, 0.625, 0.125, 0.625, 0.125, 0.625, 0.25, 0.8125, 0.75, 0.8125, 0.625, 0.8125, 0.625, 0.8125, 0.75, 0.8125, 0.75, 0.8125, 0.625, 0.8125, 0.625, 0.8125, 0.75, 0.8125, 0.75, 0.8125, 0.625, 0.8125, 0.625, 0.8125, 0.75, 0.625, 0.75, 0.625, 0.625, 0.625, 0.625, 0.625, 0.75, 0.6875, 0.5, 0.6875, 0.625, 0.6875, 0.625, 0.6875, 0.5, 0.6875, 0.5, 0.6875, 0.625, 0.6875, 0.625, 0.6875, 0.5, 0.6875, 0.75, 0.6875, 0.625, 0.6875, 0.625, 0.6875, 0.75, 0.75, 0.5, 0.75, 0.625, 0.75, 0.625, 0.75, 0.5, 0.75, 0.75, 0.75, 0.625, 0.75, 0.625, 0.75, 0.75, 0.8125, 0.5, 0.8125, 0.625, 0.8125, 0.625, 0.8125, 0.5, 0.625, 0.25, 0.625, 0.125, 0.625, 0.125, 0.625, 0.25, 0.625, 0.25, 0.625, 0.125, 0.625, 0.125, 0.625, 0.25, 0.375, 0.75, 0.375, 0.8125, 0.375, 0.8125, 0.375, 0.75, 0.375, 0.25, 0.375, 0.3125, 0.375, 0.3125, 0.375, 0.25, 0.375, 0.0, 0.5022, 0.0, 0.5022, 0.125, 0.375, 0.125, 0.375, 0.5, 0.5022, 0.5, 0.5022, 0.625, 0.375, 0.625, 0.375, 0.5, 0.375, 0.625, 0.375, 0.625, 0.375, 0.5, 0.625, 0.75, 0.625, 0.625, 0.625, 0.625, 0.625, 0.75, 0.625, 0.25, 0.625, 0.125, 0.625, 0.125, 0.625, 0.25, 0.8125, 0.75, 0.8125, 0.625, 0.8125, 0.625, 0.8125, 0.75, 0.5022, 0.5, 0.625, 0.5, 0.625, 0.625, 0.5022, 0.625, 0.375, 0.0, 0.375, 0.125, 0.375, 0.125, 0.375, 0.0, 0.375, 0.125, 0.375, 0.25, 0.375, 0.25, 0.375, 0.125, 0.375, 0.4375, 0.375, 0.5, 0.375, 0.5, 0.375, 0.4375, 0.375, 0.375, 0.375, 0.4375, 0.375, 0.4375, 0.375, 0.375, 0.375, 0.8125, 0.375, 0.875, 0.375, 0.875, 0.375, 0.8125, 0.625, 0.25, 0.625, 0.125, 0.625, 0.125, 0.625, 0.25, 0.625, 0.75, 0.625, 0.625, 0.625, 0.625, 0.625, 0.75, 0.625, 0.375, 0.625, 0.3125, 0.625, 0.3125, 0.625, 0.375, 0.625, 1.0, 0.625, 0.9375, 0.625, 0.9375, 0.625, 1.0, 0.625, 0.875, 0.625, 0.8125, 0.625, 0.8125, 0.625, 0.875, 0.625, 0.5, 0.625, 0.4375, 0.625, 0.4375, 0.625, 0.5, 0.625, 0.4375, 0.625, 0.375, 0.625, 0.375, 0.625, 0.4375, 0.625, 0.9375, 0.625, 0.875, 0.625, 0.875, 0.625, 0.9375, 0.625, 0.625, 0.625, 0.5, 0.625, 0.5, 0.625, 0.625, 0.625, 0.125, 0.625, 0.0, 0.625, 0.0, 0.625, 0.125, 0.625, 0.8125, 0.625, 0.75, 0.625, 0.75, 0.625, 0.8125, 0.625, 0.3125, 0.625, 0.25, 0.625, 0.25, 0.625, 0.3125, 0.8125, 0.5, 0.8125, 0.625, 0.8125, 0.625, 0.8125, 0.5, 0.75, 0.75, 0.75, 0.625, 0.75, 0.625, 0.75, 0.75, 0.625, 0.375, 0.625, 0.3125, 0.625, 0.3125, 0.625, 0.375, 0.75, 0.625, 0.75, 0.5, 0.75, 0.5, 0.75, 0.625, 0.8125, 0.625, 0.8125, 0.75, 0.8125, 0.75, 0.8125, 0.625, 0.625, 0.9375, 0.625, 0.875, 0.625, 0.875, 0.625, 0.9375, 0.75, 0.5, 0.75, 0.625, 0.75, 0.625, 0.75, 0.5, 0.6875, 0.75, 0.6875, 0.625, 0.6875, 0.625, 0.6875, 0.75, 0.6875, 0.625, 0.6875, 0.5, 0.6875, 0.5, 0.6875, 0.625, 0.75, 0.625, 0.75, 0.75, 0.75, 0.75, 0.75, 0.625, 0.625, 0.4375, 0.625, 0.375, 0.625, 0.375, 0.625, 0.4375, 0.625, 0.875, 0.625, 0.8125, 0.625, 0.8125, 0.625, 0.875, 0.6875, 0.5, 0.6875, 0.625, 0.6875, 0.625, 0.6875, 0.5, 0.625, 0.75, 0.625, 0.625, 0.625, 0.625, 0.625, 0.75, 0.625, 0.625, 0.625, 0.5, 0.625, 0.5, 0.625, 0.625, 0.625, 0.5, 0.625, 0.4375, 0.625, 0.4375, 0.625, 0.5, 0.6875, 0.625, 0.6875, 0.75, 0.6875, 0.75, 0.6875, 0.625, 0.625, 0.8125, 0.625, 0.75, 0.625, 0.75, 0.625, 0.8125, 0.8125, 0.75, 0.8125, 0.625, 0.8125, 0.625, 0.8125, 0.75, 0.625, 0.25, 0.625, 0.125, 0.625, 0.125, 0.625, 0.25, 0.625, 0.3125, 0.625, 0.25, 0.625, 0.25, 0.625, 0.3125, 0.625, 1.0, 0.625, 0.9375, 0.625, 0.9375, 0.625, 1.0, 0.625, 0.125, 0.625, 0.0, 0.625, 0.0, 0.625, 0.125, 0.8125, 0.625, 0.8125, 0.5, 0.8125, 0.5, 0.8125, 0.625, 0.75, 0.5, 0.75, 0.625, 0.75, 0.625, 0.75, 0.5, 0.6875, 0.75, 0.6875, 0.625, 0.6875, 0.625, 0.6875, 0.75, 0.6875, 0.625, 0.6875, 0.5, 0.6875, 0.5, 0.6875, 0.625, 0.75, 0.625, 0.75, 0.75, 0.75, 0.75, 0.75, 0.625, 0.625, 0.4375, 0.625, 0.375, 0.625, 0.375, 0.625, 0.4375, 0.625, 0.875, 0.625, 0.8125, 0.625, 0.8125, 0.625, 0.875, 0.6875, 0.5, 0.6875, 0.625, 0.6875, 0.625, 0.6875, 0.5, 0.625, 0.75, 0.625, 0.625, 0.625, 0.625, 0.625, 0.75, 0.625, 0.625, 0.625, 0.5, 0.625, 0.5, 0.625, 0.625, 0.625, 0.5, 0.625, 0.4375, 0.625, 0.4375, 0.625, 0.5, 0.6875, 0.625, 0.6875, 0.75, 0.6875, 0.75, 0.6875, 0.625, 0.625, 0.8125, 0.625, 0.75, 0.625, 0.75, 0.625, 0.8125, 0.8125, 0.5, 0.8125, 0.625, 0.8125, 0.625, 0.8125, 0.5, 0.75, 0.75, 0.75, 0.625, 0.75, 0.625, 0.75, 0.75, 0.625, 0.375, 0.625, 0.3125, 0.625, 0.3125, 0.625, 0.375, 0.75, 0.625, 0.75, 0.5, 0.75, 0.5, 0.75, 0.625, 0.8125, 0.625, 0.8125, 0.75, 0.8125, 0.75, 0.8125, 0.625, 0.625, 0.9375, 0.625, 0.875, 0.625, 0.875, 0.625, 0.9375, 0.8125, 0.75, 0.8125, 0.625, 0.8125, 0.625, 0.8125, 0.75, 0.625, 0.25, 0.625, 0.125, 0.625, 0.125, 0.625, 0.25, 0.625, 0.3125, 0.625, 0.25, 0.625, 0.25, 0.625, 0.3125, 0.625, 1.0, 0.625, 0.9375, 0.625, 0.9375, 0.625, 1.0, 0.625, 0.125, 0.625, 0.0, 0.625, 0.0, 0.625, 0.125, 0.8125, 0.625, 0.8125, 0.5, 0.8125, 0.5, 0.8125, 0.625])
me_cube.materials.append(mat_material)
me_cube.use_mirror_vertex_groups = False
me_cube.update()

# ---- objects
ob_cube = bpy.data.objects.new('Cube', me_cube)
ob_light = bpy.data.objects.new('Light', light_light)
ob_camera = bpy.data.objects.new('Camera', cam_camera)
ob_empty = bpy.data.objects.new('Empty', None)

# ---- transforms, parenting, visibility, modifiers, constraints
ob_cube.location = (-0.0502, 4.215e-09, -0.03137)
ob_cube.lock_rotations_4d = False
ob_cube.empty_display_type = 'ARROWS'
ob_cube.lineart.crease_threshold = 0.0
_m = ob_cube.modifiers.new('Auto Smooth', 'NODES')
_m.node_group = ng_auto_smooth
_gi = [s.identifier for s in ng_auto_smooth.interface.items_tree if s.item_type == 'SOCKET' and s.in_out == 'INPUT']
_m[_gi[1]] = 0.5236  # Angle
ob_light.location = (4.076, 1.005, 5.904)
ob_light.rotation_euler = (0.6503, 0.05522, 1.866)
ob_light.lock_rotations_4d = False
ob_light.empty_display_type = 'ARROWS'
ob_light.color = (0.0, 0.0, 0.0, 0.0)
ob_light.lineart.crease_threshold = 0.0
ob_camera.location = (7.359, -6.926, 4.958)
ob_camera.rotation_euler = (1.109, 0.0, 0.8149)
ob_camera.lock_rotations_4d = False
ob_camera.empty_display_type = 'ARROWS'
ob_camera.color = (0.0, 0.0, 0.0, 0.0)
ob_camera.display_type = 'WIRE'
ob_camera.lineart.crease_threshold = 0.0
ob_empty.location = (-0.09933, 6.332, 0.05689)
ob_empty.rotation_euler = (1.571, -0.0, -0.0)
ob_empty.scale = (1.0, 0.9926, 1.0)
ob_empty.empty_display_type = 'IMAGE'
ob_empty.empty_display_size = 5.0

# ---- collection membership
col_collection.objects.link(ob_cube)
col_collection.objects.link(ob_light)
col_collection.objects.link(ob_camera)
col_collection.objects.link(ob_empty)

# ---- scene / render settings (as saved in the file)
scene.camera = ob_camera
scene.frame_start = 1; scene.frame_end = 250; scene.frame_set(0)
scene.render.engine = 'BLENDER_EEVEE_NEXT'
scene.cycles.sampling_pattern = 'TABULATED_SOBOL'
scene.view_settings.view_transform = 'Filmic'
bpy.context.view_layer.update()
